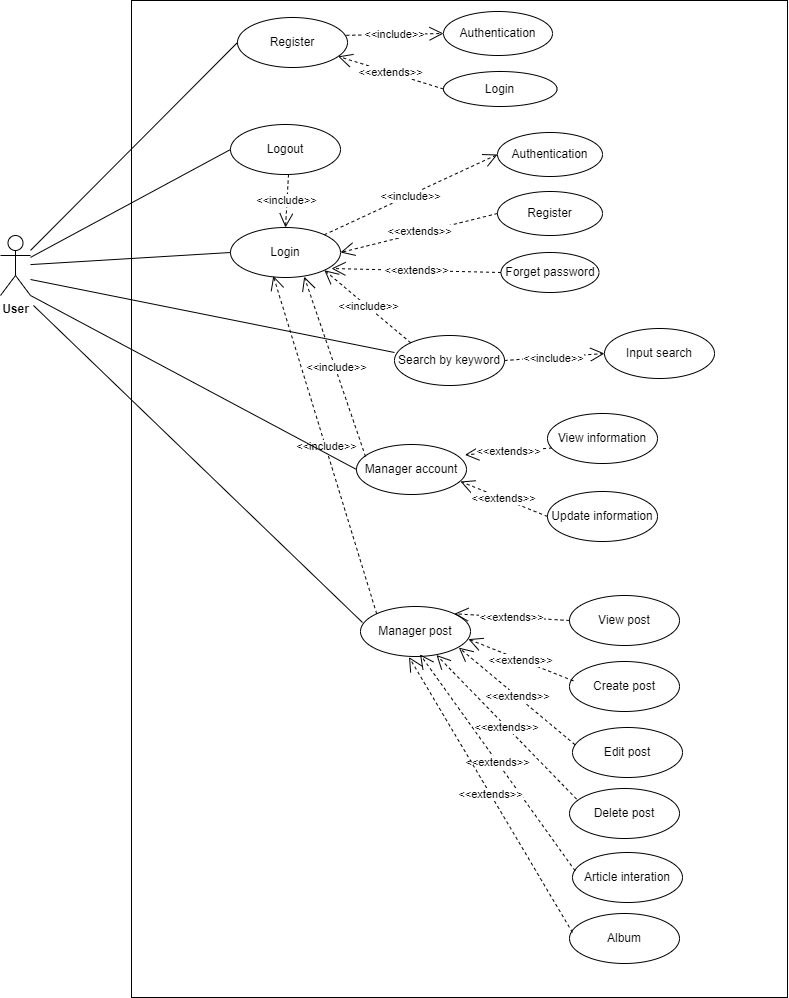

The diagram above was exported from draw.io. Its source (the exported page's mxGraphModel, read from the mxfile embedded in the PNG):
<mxGraphModel dx="2014" dy="1365" grid="0" gridSize="10" guides="1" tooltips="1" connect="1" arrows="1" fold="1" page="0" pageScale="1" pageWidth="827" pageHeight="1169" math="0" shadow="0">
  <root>
    <mxCell id="0" />
    <mxCell id="1" parent="0" />
    <mxCell id="XWGttjYDeJtj7l5c31NZ-39" value="" style="rounded=0;whiteSpace=wrap;html=1;" parent="1" vertex="1">
      <mxGeometry x="-169" y="-135" width="656" height="997" as="geometry" />
    </mxCell>
    <mxCell id="XWGttjYDeJtj7l5c31NZ-40" value="&lt;b&gt;User&lt;/b&gt;" style="shape=umlActor;verticalLabelPosition=bottom;verticalAlign=top;html=1;" parent="1" vertex="1">
      <mxGeometry x="-300" y="100" width="30" height="60" as="geometry" />
    </mxCell>
    <mxCell id="XWGttjYDeJtj7l5c31NZ-43" value="Register" style="ellipse;whiteSpace=wrap;html=1;align=center;" parent="1" vertex="1">
      <mxGeometry x="-63" y="-118" width="110" height="50" as="geometry" />
    </mxCell>
    <mxCell id="XWGttjYDeJtj7l5c31NZ-55" value="" style="endArrow=none;html=1;rounded=0;exitX=0;exitY=0.5;exitDx=0;exitDy=0;" parent="1" source="XWGttjYDeJtj7l5c31NZ-43" target="XWGttjYDeJtj7l5c31NZ-40" edge="1">
      <mxGeometry width="50" height="50" relative="1" as="geometry">
        <mxPoint x="227" y="274" as="sourcePoint" />
        <mxPoint x="277" y="224" as="targetPoint" />
      </mxGeometry>
    </mxCell>
    <mxCell id="XWGttjYDeJtj7l5c31NZ-56" value="" style="endArrow=none;html=1;rounded=0;exitX=0;exitY=0.5;exitDx=0;exitDy=0;" parent="1" source="xhcwtUQnhUk0nl5FmGkF-1" target="XWGttjYDeJtj7l5c31NZ-40" edge="1">
      <mxGeometry width="50" height="50" relative="1" as="geometry">
        <mxPoint x="-85" y="117" as="sourcePoint" />
        <mxPoint x="-177" y="178" as="targetPoint" />
      </mxGeometry>
    </mxCell>
    <mxCell id="XWGttjYDeJtj7l5c31NZ-57" value="" style="endArrow=none;html=1;rounded=0;exitX=0;exitY=0.5;exitDx=0;exitDy=0;" parent="1" source="xhcwtUQnhUk0nl5FmGkF-2" target="XWGttjYDeJtj7l5c31NZ-40" edge="1">
      <mxGeometry width="50" height="50" relative="1" as="geometry">
        <mxPoint x="-73.89087296526009" y="20.67766952966349" as="sourcePoint" />
        <mxPoint x="277" y="224" as="targetPoint" />
      </mxGeometry>
    </mxCell>
    <mxCell id="XWGttjYDeJtj7l5c31NZ-61" value="&amp;lt;&amp;lt;extends&amp;gt;&amp;gt;" style="endArrow=open;endSize=12;dashed=1;html=1;rounded=0;exitX=0;exitY=0.5;exitDx=0;exitDy=0;entryX=0.918;entryY=0.82;entryDx=0;entryDy=0;entryPerimeter=0;" parent="1" source="xhcwtUQnhUk0nl5FmGkF-4" target="xhcwtUQnhUk0nl5FmGkF-1" edge="1">
      <mxGeometry width="160" relative="1" as="geometry">
        <mxPoint x="136.00087296526033" y="159.99766952966394" as="sourcePoint" />
        <mxPoint x="271.11" y="187.32" as="targetPoint" />
      </mxGeometry>
    </mxCell>
    <mxCell id="XWGttjYDeJtj7l5c31NZ-62" value="&amp;lt;&amp;lt;include&amp;gt;&amp;gt;" style="endArrow=open;endSize=12;dashed=1;html=1;rounded=0;exitX=1;exitY=0;exitDx=0;exitDy=0;entryX=0;entryY=0.5;entryDx=0;entryDy=0;" parent="1" source="xhcwtUQnhUk0nl5FmGkF-1" target="xhcwtUQnhUk0nl5FmGkF-12" edge="1">
      <mxGeometry x="-0.0134" y="-1" width="160" relative="1" as="geometry">
        <mxPoint x="8.890872965260087" y="99.32233047033651" as="sourcePoint" />
        <mxPoint x="150.1381676314029" y="61.30692907902187" as="targetPoint" />
        <mxPoint as="offset" />
      </mxGeometry>
    </mxCell>
    <mxCell id="XWGttjYDeJtj7l5c31NZ-76" value="&amp;lt;&amp;lt;include&amp;gt;&amp;gt;" style="endArrow=open;endSize=12;dashed=1;html=1;rounded=0;exitX=0.989;exitY=0.356;exitDx=0;exitDy=0;entryX=0;entryY=0.5;entryDx=0;entryDy=0;exitPerimeter=0;" parent="1" source="XWGttjYDeJtj7l5c31NZ-43" target="xhcwtUQnhUk0nl5FmGkF-5" edge="1">
      <mxGeometry width="160" relative="1" as="geometry">
        <mxPoint x="50" y="182" as="sourcePoint" />
        <mxPoint x="2.5549393983246773" y="221.6306025622473" as="targetPoint" />
      </mxGeometry>
    </mxCell>
    <mxCell id="xhcwtUQnhUk0nl5FmGkF-1" value="Login" style="ellipse;whiteSpace=wrap;html=1;align=center;" parent="1" vertex="1">
      <mxGeometry x="-70" y="92" width="110" height="50" as="geometry" />
    </mxCell>
    <mxCell id="xhcwtUQnhUk0nl5FmGkF-2" value="Logout" style="ellipse;whiteSpace=wrap;html=1;align=center;" parent="1" vertex="1">
      <mxGeometry x="-70" y="-11" width="110" height="50" as="geometry" />
    </mxCell>
    <mxCell id="xhcwtUQnhUk0nl5FmGkF-4" value="Forget password" style="ellipse;whiteSpace=wrap;html=1;align=center;" parent="1" vertex="1">
      <mxGeometry x="200.5" y="117" width="98" height="40" as="geometry" />
    </mxCell>
    <mxCell id="xhcwtUQnhUk0nl5FmGkF-5" value="Authentication" style="ellipse;whiteSpace=wrap;html=1;align=center;" parent="1" vertex="1">
      <mxGeometry x="143" y="-124" width="109" height="44" as="geometry" />
    </mxCell>
    <mxCell id="xhcwtUQnhUk0nl5FmGkF-12" value="Authentication" style="ellipse;whiteSpace=wrap;html=1;align=center;" parent="1" vertex="1">
      <mxGeometry x="197" y="-3" width="105" height="44" as="geometry" />
    </mxCell>
    <mxCell id="2JbeF_m96RoiMgWMFtcm-1" value="Register" style="ellipse;whiteSpace=wrap;html=1;align=center;" parent="1" vertex="1">
      <mxGeometry x="197" y="56" width="105" height="44" as="geometry" />
    </mxCell>
    <mxCell id="2JbeF_m96RoiMgWMFtcm-2" value="&amp;lt;&amp;lt;extends&amp;gt;&amp;gt;" style="endArrow=open;endSize=12;dashed=1;html=1;rounded=0;exitX=0;exitY=0.5;exitDx=0;exitDy=0;entryX=1;entryY=0.5;entryDx=0;entryDy=0;" parent="1" source="2JbeF_m96RoiMgWMFtcm-1" target="xhcwtUQnhUk0nl5FmGkF-1" edge="1">
      <mxGeometry x="-0.0134" y="-1" width="160" relative="1" as="geometry">
        <mxPoint x="129" y="92" as="sourcePoint" />
        <mxPoint x="239" y="67" as="targetPoint" />
        <mxPoint as="offset" />
      </mxGeometry>
    </mxCell>
    <mxCell id="LnC4qt0fT_c7lDz4PgXH-1" value="Login" style="ellipse;whiteSpace=wrap;html=1;align=center;" parent="1" vertex="1">
      <mxGeometry x="143" y="-64" width="113.5" height="35" as="geometry" />
    </mxCell>
    <mxCell id="LnC4qt0fT_c7lDz4PgXH-2" value="&amp;lt;&amp;lt;extends&amp;gt;&amp;gt;" style="endArrow=open;endSize=12;dashed=1;html=1;rounded=0;exitX=0;exitY=0.5;exitDx=0;exitDy=0;" parent="1" source="LnC4qt0fT_c7lDz4PgXH-1" target="XWGttjYDeJtj7l5c31NZ-43" edge="1">
      <mxGeometry width="160" relative="1" as="geometry">
        <mxPoint x="57.5" y="412" as="sourcePoint" />
        <mxPoint x="195.5" y="451" as="targetPoint" />
      </mxGeometry>
    </mxCell>
    <mxCell id="LnC4qt0fT_c7lDz4PgXH-4" value="&amp;lt;&amp;lt;include&amp;gt;&amp;gt;" style="endArrow=open;endSize=12;dashed=1;html=1;rounded=0;exitX=1;exitY=0;exitDx=0;exitDy=0;entryX=0.5;entryY=0;entryDx=0;entryDy=0;" parent="1" target="xhcwtUQnhUk0nl5FmGkF-1" edge="1">
      <mxGeometry x="-0.0134" y="-1" width="160" relative="1" as="geometry">
        <mxPoint x="-12" y="39" as="sourcePoint" />
        <mxPoint x="91" y="-33" as="targetPoint" />
        <mxPoint as="offset" />
      </mxGeometry>
    </mxCell>
    <mxCell id="LnC4qt0fT_c7lDz4PgXH-5" value="Search by keyword" style="ellipse;whiteSpace=wrap;html=1;align=center;" parent="1" vertex="1">
      <mxGeometry x="94" y="200" width="110" height="50" as="geometry" />
    </mxCell>
    <mxCell id="LnC4qt0fT_c7lDz4PgXH-6" value="" style="endArrow=none;html=1;rounded=0;exitX=0;exitY=0.34;exitDx=0;exitDy=0;exitPerimeter=0;" parent="1" source="LnC4qt0fT_c7lDz4PgXH-5" edge="1">
      <mxGeometry width="50" height="50" relative="1" as="geometry">
        <mxPoint x="-70" y="224" as="sourcePoint" />
        <mxPoint x="-270" y="144" as="targetPoint" />
      </mxGeometry>
    </mxCell>
    <mxCell id="LnC4qt0fT_c7lDz4PgXH-7" value="&amp;lt;&amp;lt;include&amp;gt;&amp;gt;" style="endArrow=open;endSize=12;dashed=1;html=1;rounded=0;exitX=0;exitY=0;exitDx=0;exitDy=0;entryX=1;entryY=1;entryDx=0;entryDy=0;" parent="1" source="LnC4qt0fT_c7lDz4PgXH-5" target="xhcwtUQnhUk0nl5FmGkF-1" edge="1">
      <mxGeometry x="-0.0134" y="-1" width="160" relative="1" as="geometry">
        <mxPoint x="76" y="211" as="sourcePoint" />
        <mxPoint x="249" y="131" as="targetPoint" />
        <mxPoint as="offset" />
      </mxGeometry>
    </mxCell>
    <mxCell id="LnC4qt0fT_c7lDz4PgXH-8" value="Input search" style="ellipse;whiteSpace=wrap;html=1;align=center;" parent="1" vertex="1">
      <mxGeometry x="304" y="193" width="110" height="50" as="geometry" />
    </mxCell>
    <mxCell id="LnC4qt0fT_c7lDz4PgXH-9" value="&amp;lt;&amp;lt;include&amp;gt;&amp;gt;" style="endArrow=open;endSize=12;dashed=1;html=1;rounded=0;exitX=1;exitY=0.5;exitDx=0;exitDy=0;entryX=0;entryY=0.5;entryDx=0;entryDy=0;" parent="1" source="LnC4qt0fT_c7lDz4PgXH-5" target="LnC4qt0fT_c7lDz4PgXH-8" edge="1">
      <mxGeometry x="-0.0134" y="-1" width="160" relative="1" as="geometry">
        <mxPoint x="172" y="224" as="sourcePoint" />
        <mxPoint x="120" y="148" as="targetPoint" />
        <mxPoint as="offset" />
      </mxGeometry>
    </mxCell>
    <mxCell id="LnC4qt0fT_c7lDz4PgXH-10" value="Manager account" style="ellipse;whiteSpace=wrap;html=1;align=center;" parent="1" vertex="1">
      <mxGeometry x="56" y="309" width="110" height="50" as="geometry" />
    </mxCell>
    <mxCell id="LnC4qt0fT_c7lDz4PgXH-11" value="&amp;lt;&amp;lt;include&amp;gt;&amp;gt;" style="endArrow=open;endSize=12;dashed=1;html=1;rounded=0;exitX=0.082;exitY=0.24;exitDx=0;exitDy=0;entryX=0.67;entryY=0.983;entryDx=0;entryDy=0;entryPerimeter=0;exitPerimeter=0;" parent="1" source="LnC4qt0fT_c7lDz4PgXH-10" target="xhcwtUQnhUk0nl5FmGkF-1" edge="1">
      <mxGeometry x="-0.0134" y="-1" width="160" relative="1" as="geometry">
        <mxPoint x="74" y="297" as="sourcePoint" />
        <mxPoint x="22" y="221" as="targetPoint" />
        <mxPoint as="offset" />
      </mxGeometry>
    </mxCell>
    <mxCell id="LnC4qt0fT_c7lDz4PgXH-12" value="View information" style="ellipse;whiteSpace=wrap;html=1;align=center;" parent="1" vertex="1">
      <mxGeometry x="247" y="278" width="110" height="50" as="geometry" />
    </mxCell>
    <mxCell id="LnC4qt0fT_c7lDz4PgXH-13" value="Update information" style="ellipse;whiteSpace=wrap;html=1;align=center;" parent="1" vertex="1">
      <mxGeometry x="247" y="356" width="110" height="50" as="geometry" />
    </mxCell>
    <mxCell id="LnC4qt0fT_c7lDz4PgXH-15" value="&amp;lt;&amp;lt;extends&amp;gt;&amp;gt;" style="endArrow=open;endSize=12;dashed=1;html=1;rounded=0;exitX=0.041;exitY=0.69;exitDx=0;exitDy=0;entryX=0.986;entryY=0.207;entryDx=0;entryDy=0;entryPerimeter=0;exitPerimeter=0;" parent="1" source="LnC4qt0fT_c7lDz4PgXH-12" target="LnC4qt0fT_c7lDz4PgXH-10" edge="1">
      <mxGeometry width="160" relative="1" as="geometry">
        <mxPoint x="215" y="302" as="sourcePoint" />
        <mxPoint x="45" y="298" as="targetPoint" />
      </mxGeometry>
    </mxCell>
    <mxCell id="LnC4qt0fT_c7lDz4PgXH-16" value="&amp;lt;&amp;lt;extends&amp;gt;&amp;gt;" style="endArrow=open;endSize=12;dashed=1;html=1;rounded=0;exitX=0;exitY=0.5;exitDx=0;exitDy=0;entryX=0.945;entryY=0.74;entryDx=0;entryDy=0;entryPerimeter=0;" parent="1" source="LnC4qt0fT_c7lDz4PgXH-13" target="LnC4qt0fT_c7lDz4PgXH-10" edge="1">
      <mxGeometry width="160" relative="1" as="geometry">
        <mxPoint x="230" y="320" as="sourcePoint" />
        <mxPoint x="149" y="335" as="targetPoint" />
      </mxGeometry>
    </mxCell>
    <mxCell id="k7YBEso_FKOuZgRkXbL5-1" value="Manager post" style="ellipse;whiteSpace=wrap;html=1;align=center;" parent="1" vertex="1">
      <mxGeometry x="60" y="471" width="110" height="50" as="geometry" />
    </mxCell>
    <mxCell id="k7YBEso_FKOuZgRkXbL5-2" value="&amp;lt;&amp;lt;include&amp;gt;&amp;gt;" style="endArrow=open;endSize=12;dashed=1;html=1;rounded=0;exitX=0;exitY=0;exitDx=0;exitDy=0;entryX=0.389;entryY=0.967;entryDx=0;entryDy=0;entryPerimeter=0;" parent="1" source="k7YBEso_FKOuZgRkXbL5-1" target="xhcwtUQnhUk0nl5FmGkF-1" edge="1">
      <mxGeometry x="-0.0134" y="-1" width="160" relative="1" as="geometry">
        <mxPoint x="62" y="458" as="sourcePoint" />
        <mxPoint x="1" y="278" as="targetPoint" />
        <mxPoint as="offset" />
      </mxGeometry>
    </mxCell>
    <mxCell id="k7YBEso_FKOuZgRkXbL5-3" value="View post" style="ellipse;whiteSpace=wrap;html=1;align=center;" parent="1" vertex="1">
      <mxGeometry x="269" y="460" width="110" height="50" as="geometry" />
    </mxCell>
    <mxCell id="k7YBEso_FKOuZgRkXbL5-6" value="&amp;lt;&amp;lt;extends&amp;gt;&amp;gt;" style="endArrow=open;endSize=12;dashed=1;html=1;rounded=0;exitX=0;exitY=0.5;exitDx=0;exitDy=0;entryX=1;entryY=0;entryDx=0;entryDy=0;" parent="1" source="k7YBEso_FKOuZgRkXbL5-3" target="k7YBEso_FKOuZgRkXbL5-1" edge="1">
      <mxGeometry width="160" relative="1" as="geometry">
        <mxPoint x="253" y="485" as="sourcePoint" />
        <mxPoint x="166" y="450" as="targetPoint" />
      </mxGeometry>
    </mxCell>
    <mxCell id="k7YBEso_FKOuZgRkXbL5-7" value="Create post" style="ellipse;whiteSpace=wrap;html=1;align=center;" parent="1" vertex="1">
      <mxGeometry x="269" y="526" width="110" height="50" as="geometry" />
    </mxCell>
    <mxCell id="k7YBEso_FKOuZgRkXbL5-8" value="&amp;lt;&amp;lt;extends&amp;gt;&amp;gt;" style="endArrow=open;endSize=12;dashed=1;html=1;rounded=0;exitX=0.035;exitY=0.387;exitDx=0;exitDy=0;entryX=0.98;entryY=0.653;entryDx=0;entryDy=0;entryPerimeter=0;exitPerimeter=0;" parent="1" source="k7YBEso_FKOuZgRkXbL5-7" target="k7YBEso_FKOuZgRkXbL5-1" edge="1">
      <mxGeometry width="160" relative="1" as="geometry">
        <mxPoint x="269" y="564" as="sourcePoint" />
        <mxPoint x="154" y="557" as="targetPoint" />
      </mxGeometry>
    </mxCell>
    <mxCell id="k7YBEso_FKOuZgRkXbL5-10" value="Edit post" style="ellipse;whiteSpace=wrap;html=1;align=center;" parent="1" vertex="1">
      <mxGeometry x="272" y="592" width="110" height="50" as="geometry" />
    </mxCell>
    <mxCell id="k7YBEso_FKOuZgRkXbL5-11" value="&amp;lt;&amp;lt;extends&amp;gt;&amp;gt;" style="endArrow=open;endSize=12;dashed=1;html=1;rounded=0;exitX=0.022;exitY=0.343;exitDx=0;exitDy=0;entryX=0.894;entryY=0.823;entryDx=0;entryDy=0;entryPerimeter=0;exitPerimeter=0;" parent="1" source="k7YBEso_FKOuZgRkXbL5-10" target="k7YBEso_FKOuZgRkXbL5-1" edge="1">
      <mxGeometry width="160" relative="1" as="geometry">
        <mxPoint x="269" y="617" as="sourcePoint" />
        <mxPoint x="164" y="576" as="targetPoint" />
      </mxGeometry>
    </mxCell>
    <mxCell id="k7YBEso_FKOuZgRkXbL5-12" value="Delete post" style="ellipse;whiteSpace=wrap;html=1;align=center;" parent="1" vertex="1">
      <mxGeometry x="269" y="653" width="110" height="50" as="geometry" />
    </mxCell>
    <mxCell id="k7YBEso_FKOuZgRkXbL5-13" value="&amp;lt;&amp;lt;extends&amp;gt;&amp;gt;" style="endArrow=open;endSize=12;dashed=1;html=1;rounded=0;exitX=0.064;exitY=0.211;exitDx=0;exitDy=0;entryX=0.691;entryY=0.971;entryDx=0;entryDy=0;entryPerimeter=0;exitPerimeter=0;" parent="1" source="k7YBEso_FKOuZgRkXbL5-12" target="k7YBEso_FKOuZgRkXbL5-1" edge="1">
      <mxGeometry width="160" relative="1" as="geometry">
        <mxPoint x="252" y="618" as="sourcePoint" />
        <mxPoint x="136" y="521" as="targetPoint" />
      </mxGeometry>
    </mxCell>
    <mxCell id="k7YBEso_FKOuZgRkXbL5-14" value="Article interation" style="ellipse;whiteSpace=wrap;html=1;align=center;" parent="1" vertex="1">
      <mxGeometry x="272" y="717" width="110" height="50" as="geometry" />
    </mxCell>
    <mxCell id="k7YBEso_FKOuZgRkXbL5-15" value="Album" style="ellipse;whiteSpace=wrap;html=1;align=center;" parent="1" vertex="1">
      <mxGeometry x="269" y="778" width="110" height="50" as="geometry" />
    </mxCell>
    <mxCell id="k7YBEso_FKOuZgRkXbL5-16" value="&amp;lt;&amp;lt;extends&amp;gt;&amp;gt;" style="endArrow=open;endSize=12;dashed=1;html=1;rounded=0;exitX=0.024;exitY=0.368;exitDx=0;exitDy=0;entryX=0.541;entryY=0.957;entryDx=0;entryDy=0;entryPerimeter=0;exitPerimeter=0;" parent="1" source="k7YBEso_FKOuZgRkXbL5-14" target="k7YBEso_FKOuZgRkXbL5-1" edge="1">
      <mxGeometry width="160" relative="1" as="geometry">
        <mxPoint x="272" y="736" as="sourcePoint" />
        <mxPoint x="132" y="592" as="targetPoint" />
      </mxGeometry>
    </mxCell>
    <mxCell id="k7YBEso_FKOuZgRkXbL5-17" value="&amp;lt;&amp;lt;extends&amp;gt;&amp;gt;" style="endArrow=open;endSize=12;dashed=1;html=1;rounded=0;exitX=0.027;exitY=0.38;exitDx=0;exitDy=0;entryX=0.441;entryY=1.012;entryDx=0;entryDy=0;entryPerimeter=0;exitPerimeter=0;" parent="1" source="k7YBEso_FKOuZgRkXbL5-15" target="k7YBEso_FKOuZgRkXbL5-1" edge="1">
      <mxGeometry width="160" relative="1" as="geometry">
        <mxPoint x="269" y="797" as="sourcePoint" />
        <mxPoint x="114" y="581" as="targetPoint" />
      </mxGeometry>
    </mxCell>
    <mxCell id="k7YBEso_FKOuZgRkXbL5-20" value="" style="endArrow=none;html=1;rounded=0;exitX=0;exitY=0.5;exitDx=0;exitDy=0;" parent="1" source="LnC4qt0fT_c7lDz4PgXH-10" edge="1">
      <mxGeometry width="50" height="50" relative="1" as="geometry">
        <mxPoint x="94" y="233" as="sourcePoint" />
        <mxPoint x="-270" y="160" as="targetPoint" />
      </mxGeometry>
    </mxCell>
    <mxCell id="k7YBEso_FKOuZgRkXbL5-21" value="" style="endArrow=none;html=1;rounded=0;exitX=0.018;exitY=0.32;exitDx=0;exitDy=0;exitPerimeter=0;" parent="1" source="k7YBEso_FKOuZgRkXbL5-1" edge="1">
      <mxGeometry width="50" height="50" relative="1" as="geometry">
        <mxPoint x="97" y="243" as="sourcePoint" />
        <mxPoint x="-267" y="170" as="targetPoint" />
      </mxGeometry>
    </mxCell>
  </root>
</mxGraphModel>